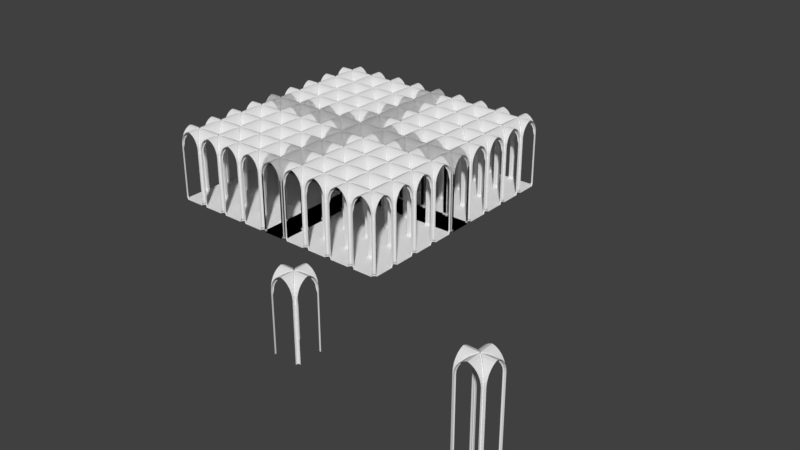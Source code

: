 # Source: vault2.blend  (saved by Blender 2.78.0; exported with 4.5.12 LTS)
import bpy
from mathutils import Matrix  # noqa: F401  (used for matrix-valued properties, if any)

bpy.ops.wm.read_factory_settings(use_empty=True)
scene = bpy.context.scene
scene.name = 'Scene'

# ---- collections
col_collection_1 = bpy.data.collections.new('Collection 1'); scene.collection.children.link(col_collection_1)

# ---- materials (node trees are filled in below, after node groups)
mat_material_002 = bpy.data.materials.new('Material.002')
mat_material_002.alpha_threshold = 0.0
mat_material_002.use_transparent_shadow = False
mat_material_002.roughness = 0.5
mat_material_002.line_color = (0.0, 0.0, 0.0, 1.0)
mat_material_003 = bpy.data.materials.new('Material.003')
mat_material_003.alpha_threshold = 0.0
mat_material_003.use_transparent_shadow = False
mat_material_003.roughness = 0.5
mat_material_003.line_color = (0.0, 0.0, 0.0, 1.0)
mat_material_004 = bpy.data.materials.new('Material.004')
mat_material_004.alpha_threshold = 0.0
mat_material_004.use_transparent_shadow = False
mat_material_004.roughness = 0.5
mat_material_004.line_color = (0.0, 0.0, 0.0, 1.0)

# ---- node groups
ng_auto_smooth = bpy.data.node_groups.new('Auto Smooth', 'GeometryNodeTree')
_s = ng_auto_smooth.interface.new_socket(name='Geometry', in_out='OUTPUT', socket_type='NodeSocketGeometry')
_s = ng_auto_smooth.interface.new_socket(name='Geometry', in_out='INPUT', socket_type='NodeSocketGeometry')
_s = ng_auto_smooth.interface.new_socket(name='Angle', in_out='INPUT', socket_type='NodeSocketFloat')
_s.subtype = 'ANGLE'
_s.min_value = 0.0
_s.max_value = 3.142
ng_auto_smooth.is_modifier = True
_N = ng_auto_smooth.nodes; _L = ng_auto_smooth.links
n0 = _N.new('NodeGroupOutput'); n0.name = 'Group Output'; n0.location = (480, -100)
n1 = _N.new('NodeGroupInput'); n1.name = 'Group Input'; n1.location = (-420, -300)
n2 = _N.new('NodeGroupInput'); n2.name = 'Group Input.001'; n2.location = (-60, -100)
n3 = _N.new('GeometryNodeSetShadeSmooth'); n3.name = 'Set Shade Smooth'; n3.location = (120, -100)
n3.domain = 'EDGE'
n4 = _N.new('GeometryNodeSetShadeSmooth'); n4.name = 'Set Shade Smooth.001'; n4.location = (300, -100)
n5 = _N.new('GeometryNodeInputMeshEdgeAngle'); n5.name = 'Edge Angle'; n5.location = (-420, -220)
n6 = _N.new('GeometryNodeInputEdgeSmooth'); n6.name = 'Is Edge Smooth'; n6.location = (-60, -160)
n7 = _N.new('GeometryNodeInputShadeSmooth'); n7.name = 'Is Face Smooth'; n7.location = (-240, -340)
n8 = _N.new('FunctionNodeBooleanMath'); n8.name = 'Boolean Math'; n8.location = (-60, -220)
n9 = _N.new('FunctionNodeCompare'); n9.name = 'Compare'; n9.location = (-240, -180)
n9.operation = 'LESS_EQUAL'
_L.new(n5.outputs[0], n9.inputs[0])
_L.new(n4.outputs[0], n0.inputs[0])
_L.new(n1.outputs[1], n9.inputs[1])
_L.new(n9.outputs[0], n8.inputs[0])
_L.new(n7.outputs[0], n8.inputs[1])
_L.new(n2.outputs[0], n3.inputs[0])
_L.new(n6.outputs[0], n3.inputs[1])
_L.new(n3.outputs[0], n4.inputs[0])
_L.new(n8.outputs[0], n3.inputs[2])
n0.is_active_output = True

# ---- material node trees

# ---- world
world_world = bpy.data.worlds.new('World'); scene.world = world_world
world_world.color = (0.05088, 0.05088, 0.05088)
world_world.use_sun_shadow = False
world_world.sun_shadow_jitter_overblur = 0.0
world_world.cycles.sampling_method = 'MANUAL'

# ---- meshes
me_vaultedceiling_002 = bpy.data.meshes.new('vaultedceiling.002')
me_vaultedceiling_002.from_pydata([(-0.7395, 0.8051, 2.858), (-0.8167, 0.8823, 2.423), (-0.1905, 0.2561, 3.488), (-0.3659, 0.4315, 3.38), (-0.5196, 0.5852, 3.235), (-0.7972, 0.8628, 2.64), (-0.6458, 0.7113, 3.059), (-0.0002393, 0.06581, 3.554), (-0.8167, 0.9997, 2.423), (-0.7972, 0.9997, 2.64), (-0.0002192, 0.9997, 3.554), (-0.6457, 0.9997, 3.059), (-0.5196, 0.9997, 3.235), (-0.3659, 0.9997, 3.38), (-0.1905, 0.9997, 3.488), (-0.7395, 0.9997, 2.858), (-1.0, 0.3654, 3.38), (-0.8055, 0.739, 2.858), (-1.0, 0.8162, 2.423), (-0.8827, 0.8162, 2.423), (-0.2566, 0.1901, 3.488), (-0.4319, 0.3654, 3.38), (-0.5856, 0.5191, 3.235), (-1.0, 0.739, 2.858), (-0.8632, 0.7967, 2.64), (-1.0, 0.7967, 2.64), (-1.0, 0.5191, 3.235), (-0.7118, 0.6453, 3.059), (-1.0, 0.6453, 3.059), (-1.0, -0.0002227, 3.554), (-1.0, 0.1901, 3.488), (-0.06628, -0.0002228, 3.554), (-0.7191, 0.748, 2.822), (-0.7823, 0.8191, 2.423), (-0.196, 0.2257, 3.419), (-0.3649, 0.3943, 3.315), (-0.5119, 0.5412, 3.177), (-0.7724, 0.8012, 2.62), (-0.6314, 0.6605, 3.01), (-0.0002393, 0.04417, 3.492), (-0.7485, 0.7186, 2.822), (-0.8196, 0.7818, 2.423), (-0.2262, 0.1956, 3.419), (-0.3947, 0.3644, 3.315), (-0.5416, 0.5114, 3.177), (-0.8016, 0.7719, 2.62), (-0.661, 0.6309, 3.01), (-0.04464, -0.0002228, 3.492), (-0.8167, 0.8823, 2.104), (-0.8167, 0.9997, 2.104), (-1.0, 0.8162, 2.104), (-0.8827, 0.8162, 2.104), (-0.8827, 0.8162, 0.4285), (-1.0, 0.8162, 0.4285), (-0.8167, 0.9997, 0.4285), (-0.8167, 0.8823, 0.4285), (-0.0002393, -0.0002228, 3.492), (-0.8827, 0.8162, -1.679), (-1.0, 0.8162, -1.679), (-0.8167, 0.9997, -1.679), (-0.8167, 0.8823, -1.679)], [], [(4, 6, 11, 12), (15, 11, 6, 0), (15, 0, 5, 9), (1, 8, 9, 5), (14, 10, 7, 2), (13, 3, 4, 12), (14, 2, 3, 13), (29, 30, 20, 31), (16, 21, 20, 30), (16, 26, 22, 21), (26, 28, 27, 22), (23, 17, 27, 28), (24, 17, 23, 25), (18, 19, 24, 25), (2, 7, 39, 34), (6, 4, 36, 38), (22, 27, 46, 44), (0, 6, 38, 32), (27, 17, 40, 46), (20, 21, 43, 42), (5, 0, 32, 37), (17, 24, 45, 40), (39, 56, 47), (39, 47, 42, 34), (35, 34, 42, 43), (36, 35, 43, 44), (38, 36, 44, 46), (38, 46, 40, 32), (37, 32, 40, 45), (37, 45, 41, 33), (3, 2, 34, 35), (4, 3, 35, 36), (31, 20, 42, 47), (21, 22, 44, 43), (24, 19, 41, 45), (1, 5, 37, 33), (1, 33, 48), (19, 51, 41), (8, 1, 48, 49), (19, 18, 50, 51), (41, 51, 48, 33), (49, 48, 55, 54), (51, 50, 53, 52), (51, 52, 55, 48), (55, 52, 57, 60), (54, 55, 60, 59), (52, 53, 58, 57)])
me_vaultedceiling_002.polygons.foreach_set('material_index', [0, 0, 0, 0, 0, 0, 0, 0, 0, 0, 0, 0, 0, 0, 0, 0, 0, 0, 0, 0, 0, 0, 0, 2, 2, 2, 2, 2, 2, 2, 0, 0, 0, 0, 0, 0, 0, 0, 0, 0, 2, 0, 0, 2, 2, 0, 0])
me_vaultedceiling_002.materials.append(mat_material_002)
me_vaultedceiling_002.materials.append(mat_material_003)
me_vaultedceiling_002.materials.append(mat_material_004)
me_vaultedceiling_002.use_remesh_preserve_volume = False
me_vaultedceiling_002.use_remesh_preserve_attributes = False
me_vaultedceiling_002.use_mirror_vertex_groups = False
me_vaultedceiling_002.update()
me_vaultedceiling_001 = bpy.data.meshes.new('vaultedceiling.001')
me_vaultedceiling_001.from_pydata([(-0.7395, 0.8051, 2.858), (-0.8167, 0.8823, 2.423), (-0.1905, 0.2561, 3.488), (-0.3659, 0.4315, 3.38), (-0.5196, 0.5852, 3.235), (-0.7972, 0.8628, 2.64), (-0.6458, 0.7113, 3.059), (-0.0002393, 0.06581, 3.554), (-0.8167, 0.9997, 2.423), (-0.7972, 0.9997, 2.64), (-0.0002192, 0.9997, 3.554), (-0.6457, 0.9997, 3.059), (-0.5196, 0.9997, 3.235), (-0.3659, 0.9997, 3.38), (-0.1905, 0.9997, 3.488), (-0.7395, 0.9997, 2.858), (-1.0, 0.3654, 3.38), (-0.8055, 0.739, 2.858), (-1.0, 0.8162, 2.423), (-0.8827, 0.8162, 2.423), (-0.2566, 0.1901, 3.488), (-0.4319, 0.3654, 3.38), (-0.5856, 0.5191, 3.235), (-1.0, 0.739, 2.858), (-0.8632, 0.7967, 2.64), (-1.0, 0.7967, 2.64), (-1.0, 0.5191, 3.235), (-0.7118, 0.6453, 3.059), (-1.0, 0.6453, 3.059), (-1.0, -0.0002227, 3.554), (-1.0, 0.1901, 3.488), (-0.06628, -0.0002228, 3.554), (-0.7191, 0.748, 2.822), (-0.7823, 0.8191, 2.423), (-0.196, 0.2257, 3.419), (-0.3649, 0.3943, 3.315), (-0.5119, 0.5412, 3.177), (-0.7724, 0.8012, 2.62), (-0.6314, 0.6605, 3.01), (-0.0002393, 0.04417, 3.492), (-0.7485, 0.7186, 2.822), (-0.8196, 0.7818, 2.423), (-0.2262, 0.1956, 3.419), (-0.3947, 0.3644, 3.315), (-0.5416, 0.5114, 3.177), (-0.8016, 0.7719, 2.62), (-0.661, 0.6309, 3.01), (-0.04464, -0.0002228, 3.492), (-0.8167, 0.8823, -0.2438), (-0.8167, 0.9997, -0.2438), (-1.0, 0.8162, -0.2438), (-0.8827, 0.8162, -0.2438), (-0.7823, 0.8191, -0.2438), (-0.8196, 0.7818, -0.2438), (-0.8167, 0.8823, -3.577), (-0.8167, 0.9997, -3.577), (-1.0, 0.8162, -3.577), (-0.8827, 0.8162, -3.577), (-0.7823, 0.8191, -3.577), (-0.8196, 0.7818, -3.577), (-0.0002393, -0.0002228, 3.492)], [], [(4, 6, 11, 12), (15, 11, 6, 0), (15, 0, 5, 9), (1, 8, 9, 5), (14, 10, 7, 2), (13, 3, 4, 12), (14, 2, 3, 13), (29, 30, 20, 31), (16, 21, 20, 30), (16, 26, 22, 21), (26, 28, 27, 22), (23, 17, 27, 28), (24, 17, 23, 25), (18, 19, 24, 25), (2, 7, 39, 34), (6, 4, 36, 38), (22, 27, 46, 44), (0, 6, 38, 32), (27, 17, 40, 46), (20, 21, 43, 42), (5, 0, 32, 37), (17, 24, 45, 40), (39, 60, 47), (39, 47, 42, 34), (35, 34, 42, 43), (36, 35, 43, 44), (38, 36, 44, 46), (38, 46, 40, 32), (37, 32, 40, 45), (37, 45, 41, 33), (3, 2, 34, 35), (4, 3, 35, 36), (31, 20, 42, 47), (21, 22, 44, 43), (24, 19, 41, 45), (1, 5, 37, 33), (1, 33, 52, 48), (52, 53, 59, 58), (48, 52, 58, 54), (41, 19, 51, 53), (8, 1, 48, 49), (19, 18, 50, 51), (33, 41, 53, 52), (53, 51, 57, 59), (49, 48, 54, 55), (51, 50, 56, 57)])
me_vaultedceiling_001.polygons.foreach_set('material_index', [0, 0, 0, 0, 0, 0, 0, 0, 0, 0, 0, 0, 0, 0, 0, 0, 0, 0, 0, 0, 0, 0, 0, 2, 2, 2, 2, 2, 2, 2, 0, 0, 0, 0, 0, 0, 0, 2, 0, 0, 0, 0, 2, 0, 0, 0])
me_vaultedceiling_001.materials.append(mat_material_002)
me_vaultedceiling_001.materials.append(mat_material_003)
me_vaultedceiling_001.materials.append(mat_material_004)
me_vaultedceiling_001.use_remesh_preserve_volume = False
me_vaultedceiling_001.use_remesh_preserve_attributes = False
me_vaultedceiling_001.use_mirror_vertex_groups = False
me_vaultedceiling_001.update()
me_vaultedceiling = bpy.data.meshes.new('vaultedceiling')
me_vaultedceiling.from_pydata([(-0.74, 0.81, 2.86), (-0.82, 0.88, 2.42), (-0.19, 0.26, 3.49), (-0.37, 0.43, 3.38), (-0.52, 0.59, 3.24), (-0.8, 0.86, 2.64), (-0.65, 0.71, 3.06), (0.0, 0.07, 3.55), (-0.82, 1.0, 2.42), (-0.8, 1.0, 2.64), (0.0, 1.0, 3.55), (-0.65, 1.0, 3.06), (-0.52, 1.0, 3.24), (-0.37, 1.0, 3.38), (-0.19, 1.0, 3.49), (-0.74, 1.0, 2.86), (-1.0, 0.37, 3.38), (-0.81, 0.74, 2.86), (-1.0, 0.82, 2.42), (-0.88, 0.82, 2.42), (-0.26, 0.19, 3.49), (-0.43, 0.37, 3.38), (-0.59, 0.52, 3.24), (-1.0, 0.74, 2.86), (-0.86, 0.8, 2.64), (-1.0, 0.8, 2.64), (-1.0, 0.52, 3.24), (-0.71, 0.65, 3.06), (-1.0, 0.65, 3.06), (-1.0, 0.0, 3.55), (-1.0, 0.19, 3.49), (-0.07, 0.0, 3.55), (-0.72, 0.75, 2.82), (-0.78, 0.82, 2.42), (-0.2, 0.23, 3.42), (-0.36, 0.39, 3.31), (-0.51, 0.54, 3.18), (-0.77, 0.8, 2.62), (-0.63, 0.66, 3.01), (0.0, 0.04, 3.49), (-0.75, 0.72, 2.82), (-0.82, 0.78, 2.42), (-0.23, 0.2, 3.42), (-0.39, 0.36, 3.31), (-0.54, 0.51, 3.18), (-0.8, 0.77, 2.62), (-0.66, 0.63, 3.01), (-0.04, 0.0, 3.49), (-0.82, 0.88, 2.1), (-0.82, 1.0, 2.1), (-1.0, 0.82, 2.1), (-0.88, 0.82, 2.1), (-0.88, 0.82, 0.43), (-1.0, 0.82, 0.43), (-0.82, 1.0, 0.43), (-0.82, 0.88, 0.43), (0.0, 0.0, 3.49), (-0.88, 0.82, -1.68), (-1.0, 0.82, -1.68), (-0.82, 1.0, -1.68), (-0.82, 0.88, -1.68), (-0.75, 1.0, -1.8), (-0.75, 0.88, -1.8), (-0.88, 0.75, -1.8), (-1.0, 0.75, -1.8), (-0.75, 1.0, -1.871), (-0.75, 0.88, -1.871), (-0.88, 0.75, -1.871), (-1.0, 0.75, -1.871), (-0.55, 1.0, -1.871), (-0.55, 0.55, -1.871), (-1.0, 0.55, -1.871), (-0.55, 0.0, -1.871), (-1.0, 0.0, -1.871), (0.0, 1.0, -1.871), (0.0, 0.55, -1.871), (0.0, 0.0, -1.871)], [], [(4, 6, 11, 12), (15, 11, 6, 0), (15, 0, 5, 9), (1, 8, 9, 5), (14, 10, 7, 2), (13, 3, 4, 12), (14, 2, 3, 13), (29, 30, 20, 31), (16, 21, 20, 30), (16, 26, 22, 21), (26, 28, 27, 22), (23, 17, 27, 28), (24, 17, 23, 25), (18, 19, 24, 25), (2, 7, 39, 34), (6, 4, 36, 38), (22, 27, 46, 44), (0, 6, 38, 32), (27, 17, 40, 46), (20, 21, 43, 42), (5, 0, 32, 37), (17, 24, 45, 40), (39, 56, 47), (39, 47, 42, 34), (35, 34, 42, 43), (36, 35, 43, 44), (38, 36, 44, 46), (38, 46, 40, 32), (37, 32, 40, 45), (37, 45, 41, 33), (3, 2, 34, 35), (4, 3, 35, 36), (31, 20, 42, 47), (21, 22, 44, 43), (24, 19, 41, 45), (1, 5, 37, 33), (1, 33, 48), (19, 51, 41), (8, 1, 48, 49), (19, 18, 50, 51), (41, 51, 48, 33), (49, 48, 55, 54), (51, 50, 53, 52), (51, 52, 55, 48), (55, 52, 57, 60), (54, 55, 60, 59), (52, 53, 58, 57), (59, 60, 62, 61), (57, 58, 64, 63), (57, 63, 62, 60), (62, 63, 67, 66), (63, 64, 68, 67), (61, 62, 66, 65), (65, 66, 70, 69), (67, 68, 71, 70), (67, 70, 66), (70, 71, 73, 72), (69, 70, 75, 74), (70, 72, 76, 75)])
me_vaultedceiling.polygons.foreach_set('material_index', [0, 0, 0, 0, 0, 0, 0, 0, 0, 0, 0, 0, 0, 0, 0, 0, 0, 0, 0, 0, 0, 0, 0, 2, 2, 2, 2, 2, 2, 2, 0, 0, 0, 0, 0, 0, 0, 0, 0, 0, 2, 0, 0, 2, 2, 0, 0, 0, 0, 2, 2, 0, 0, 0, 0, 2, 0, 0, 0])
me_vaultedceiling.materials.append(mat_material_002)
me_vaultedceiling.materials.append(mat_material_003)
me_vaultedceiling.materials.append(mat_material_004)
me_vaultedceiling.use_remesh_preserve_volume = False
me_vaultedceiling.use_remesh_preserve_attributes = False
me_vaultedceiling.use_mirror_vertex_groups = False
me_vaultedceiling.update()

# ---- objects
ob_cube_002 = bpy.data.objects.new('Cube.002', me_vaultedceiling_002)
ob_cube_001 = bpy.data.objects.new('Cube.001', me_vaultedceiling_001)
ob_cube = bpy.data.objects.new('Cube', me_vaultedceiling)

# ---- transforms, parenting, visibility, modifiers, constraints
ob_cube_002.location = (11.37, -18.22, 0.0)
ob_cube_002.lineart.crease_threshold = 0.0
_m = ob_cube_002.modifiers.new('Mirror', 'MIRROR')
_m.use_axis = (True, True, False)
_m = ob_cube_002.modifiers.new('Auto Smooth', 'NODES')
_m.node_group = ng_auto_smooth
_gi = [s.identifier for s in ng_auto_smooth.interface.items_tree if s.item_type == 'SOCKET' and s.in_out == 'INPUT']
_m[_gi[1]] = 0.5236  # Angle
ob_cube_001.location = (23.75, -18.22, 0.0)
ob_cube_001.lineart.crease_threshold = 0.0
_m = ob_cube_001.modifiers.new('Mirror', 'MIRROR')
_m.use_axis = (True, True, False)
_m = ob_cube_001.modifiers.new('Auto Smooth', 'NODES')
_m.node_group = ng_auto_smooth
_gi = [s.identifier for s in ng_auto_smooth.interface.items_tree if s.item_type == 'SOCKET' and s.in_out == 'INPUT']
_m[_gi[1]] = 0.5236  # Angle
ob_cube.location = (0.0, 0.0, 0.0)
ob_cube.lineart.crease_threshold = 0.0
_m = ob_cube.modifiers.new('Mirror', 'MIRROR')
_m.use_axis = (True, True, False)
_m = ob_cube.modifiers.new('Array', 'ARRAY')
_m.count = 5
_m.constant_offset_displace = (0.0, 0.0, 0.0)
_m = ob_cube.modifiers.new('Array.001', 'ARRAY')
_m.count = 5
_m.constant_offset_displace = (0.0, 0.0, 0.0)
_m.relative_offset_displace = (0.0, 1.0, 0.0)
_m = ob_cube.modifiers.new('Mirror.001', 'MIRROR')
_m.use_axis = (True, True, False)
_m = ob_cube.modifiers.new('Auto Smooth', 'NODES')
_m.node_group = ng_auto_smooth
_gi = [s.identifier for s in ng_auto_smooth.interface.items_tree if s.item_type == 'SOCKET' and s.in_out == 'INPUT']
_m[_gi[1]] = 0.5236  # Angle

# ---- collection membership
col_collection_1.objects.link(ob_cube_002)
col_collection_1.objects.link(ob_cube_001)
col_collection_1.objects.link(ob_cube)

# ---- scene / render settings (as saved in the file)
scene.frame_start = 1; scene.frame_end = 250; scene.frame_set(1)
scene.render.engine = 'BLENDER_EEVEE_NEXT'
scene.render.resolution_percentage = 50
scene.render.dither_intensity = 0.0
scene.cycles.use_denoising = False
scene.cycles.samples = 128
scene.cycles.sampling_pattern = 'TABULATED_SOBOL'
scene.cycles.light_sampling_threshold = 0.0
scene.cycles.use_adaptive_sampling = False
scene.cycles.use_light_tree = False
scene.cycles.blur_glossy = 0.0
scene.cycles.sample_clamp_indirect = 0.0
scene.view_settings.view_transform = 'Standard'
bpy.context.view_layer.update()

# ---- added for rendering (the .blend has no active camera and no usable light): camera, sun
cam_auto = bpy.data.cameras.new('AutoCamera')
cam_auto.lens = 50.0
cam_auto.sensor_width = 36.0
cam_auto.clip_end = 1000.0
ob_auto_camera = bpy.data.objects.new('AutoCamera', cam_auto)
scene.collection.objects.link(ob_auto_camera)
ob_auto_camera.location = (49.1096, -54.5947, 32.9769)
ob_auto_camera.rotation_euler = (1.09748, -7.21219e-08, 0.694738)
scene.camera = ob_auto_camera
light_auto_sun = bpy.data.lights.new('AutoSun', 'SUN')
light_auto_sun.energy = 3.0
light_auto_sun.angle = 0.0523599
ob_auto_sun = bpy.data.objects.new('AutoSun', light_auto_sun)
scene.collection.objects.link(ob_auto_sun)
ob_auto_sun.rotation_euler = (0.872665, 0.174533, 0.523599)
bpy.context.view_layer.update()
